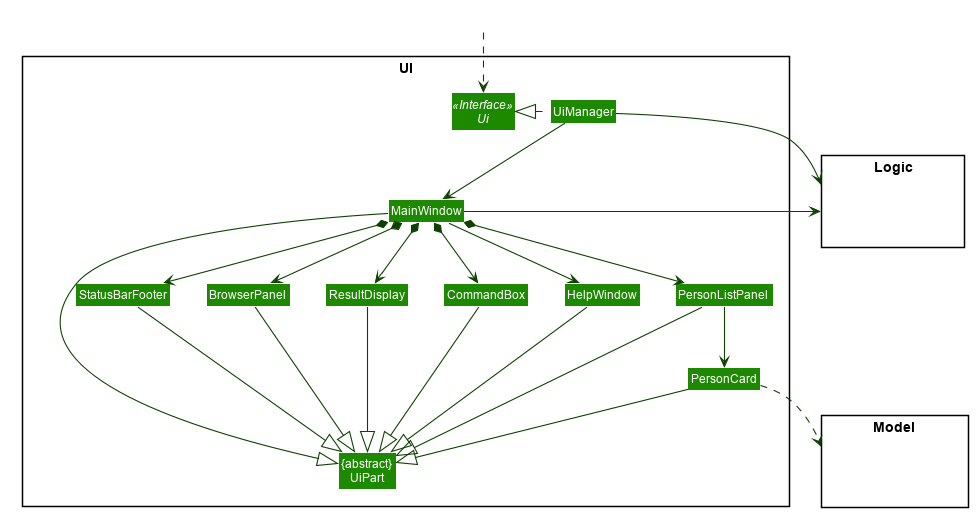

The diagram above was rendered by PlantUML. Its source (embedded in the PNG):
@startuml








skinparam BackgroundColor #FFFFFFF

skinparam Shadowing false

skinparam Class {
    FontColor #FFFFFF
    BorderThickness 1
    BorderColor #FFFFFF
    StereotypeFontColor #FFFFFF
    FontName Arial
}

skinparam Actor {
    BorderColor #000000
    Color #000000
    FontName Arial
}

skinparam Sequence {
    MessageAlign center
    BoxFontSize 15
    BoxPadding 0
    BoxFontColor #FFFFFF
    FontName Arial
}

skinparam Participant {
    FontColor #FFFFFFF
    Padding 20
}

skinparam MinClassWidth 50
skinparam ParticipantPadding 10
skinparam Shadowing false
skinparam DefaultTextAlignment center
skinparam packageStyle Rectangle

hide footbox
hide members
hide circle
skinparam arrowThickness 1.1
skinparam arrowColor #0E4100
skinparam classBackgroundColor #1D8900

package UI <<Rectangle>>{
Interface Ui <<Interface>>
Class "{abstract}\nUiPart" as UiPart
Class UiManager
Class MainWindow
Class HelpWindow
Class ResultDisplay
Class BrowserPanel
Class PersonListPanel
Class PersonCard
Class StatusBarFooter
Class CommandBox
}

package Model <<Rectangle>> {
Class HiddenModel #FFFFFF
}

package Logic <<Rectangle>> {
Class HiddenLogic #FFFFFF
}

Class HiddenOutside #FFFFFF
HiddenOutside ..> Ui

UiManager .left.|> Ui
UiManager -down-> MainWindow
MainWindow --> HelpWindow
MainWindow *-down-> CommandBox
MainWindow *-down-> ResultDisplay
MainWindow *-down-> BrowserPanel
MainWindow *-down-> PersonListPanel
MainWindow *-down-> StatusBarFooter

PersonListPanel -down-> PersonCard

MainWindow -left-|> UiPart

ResultDisplay --|> UiPart
CommandBox --|> UiPart
BrowserPanel --|> UiPart
PersonListPanel --|> UiPart
PersonCard --|> UiPart
StatusBarFooter --|> UiPart
HelpWindow -down-|> UiPart

PersonCard ..> Model
UiManager -right-> Logic
MainWindow -left-> Logic

PersonListPanel -[hidden]left- HelpWindow
HelpWindow -[hidden]left- CommandBox
CommandBox -[hidden]left- ResultDisplay
ResultDisplay -[hidden]left- BrowserPanel
BrowserPanel -[hidden]left- StatusBarFooter

MainWindow -[hidden]-|> UiPart
@enduml